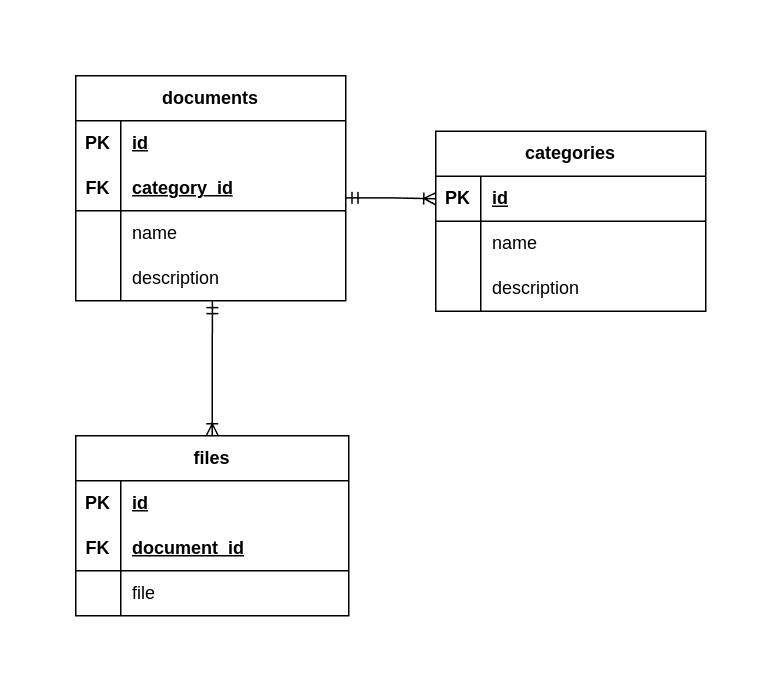

The diagram above was exported from draw.io. Its source (the exported page's mxGraphModel, read from the mxfile embedded in the PNG):
<mxGraphModel dx="701" dy="872" grid="1" gridSize="10" guides="1" tooltips="1" connect="1" arrows="1" fold="1" page="1" pageScale="1" pageWidth="850" pageHeight="1100" math="0" shadow="0">
  <root>
    <mxCell id="0" />
    <mxCell id="1" parent="0" />
    <mxCell id="nIHXjGnGd6invyZL4L8c-57" style="edgeStyle=orthogonalEdgeStyle;rounded=0;orthogonalLoop=1;jettySize=auto;html=1;endArrow=ERoneToMany;endFill=0;startArrow=ERmandOne;startFill=0;exitX=1.001;exitY=0.713;exitDx=0;exitDy=0;exitPerimeter=0;entryX=0;entryY=0.5;entryDx=0;entryDy=0;" parent="1" source="nIHXjGnGd6invyZL4L8c-84" target="nIHXjGnGd6invyZL4L8c-45" edge="1">
      <mxGeometry relative="1" as="geometry">
        <mxPoint x="670" y="550" as="sourcePoint" />
      </mxGeometry>
    </mxCell>
    <mxCell id="nIHXjGnGd6invyZL4L8c-27" value="files" style="shape=table;startSize=30;container=1;collapsible=1;childLayout=tableLayout;fixedRows=1;rowLines=0;fontStyle=1;align=center;resizeLast=1;html=1;whiteSpace=wrap;" parent="1" vertex="1">
      <mxGeometry x="480" y="690" width="182" height="120" as="geometry" />
    </mxCell>
    <mxCell id="nIHXjGnGd6invyZL4L8c-28" value="" style="shape=tableRow;horizontal=0;startSize=0;swimlaneHead=0;swimlaneBody=0;fillColor=none;collapsible=0;dropTarget=0;points=[[0,0.5],[1,0.5]];portConstraint=eastwest;top=0;left=0;right=0;bottom=0;html=1;" parent="nIHXjGnGd6invyZL4L8c-27" vertex="1">
      <mxGeometry y="30" width="182" height="30" as="geometry" />
    </mxCell>
    <mxCell id="nIHXjGnGd6invyZL4L8c-29" value="PK" style="shape=partialRectangle;connectable=0;fillColor=none;top=0;left=0;bottom=0;right=0;fontStyle=1;overflow=hidden;html=1;whiteSpace=wrap;" parent="nIHXjGnGd6invyZL4L8c-28" vertex="1">
      <mxGeometry width="30" height="30" as="geometry">
        <mxRectangle width="30" height="30" as="alternateBounds" />
      </mxGeometry>
    </mxCell>
    <mxCell id="nIHXjGnGd6invyZL4L8c-30" value="id" style="shape=partialRectangle;connectable=0;fillColor=none;top=0;left=0;bottom=0;right=0;align=left;spacingLeft=6;fontStyle=5;overflow=hidden;html=1;whiteSpace=wrap;" parent="nIHXjGnGd6invyZL4L8c-28" vertex="1">
      <mxGeometry x="30" width="152" height="30" as="geometry">
        <mxRectangle width="152" height="30" as="alternateBounds" />
      </mxGeometry>
    </mxCell>
    <mxCell id="nIHXjGnGd6invyZL4L8c-31" value="" style="shape=tableRow;horizontal=0;startSize=0;swimlaneHead=0;swimlaneBody=0;fillColor=none;collapsible=0;dropTarget=0;points=[[0,0.5],[1,0.5]];portConstraint=eastwest;top=0;left=0;right=0;bottom=1;html=1;" parent="nIHXjGnGd6invyZL4L8c-27" vertex="1">
      <mxGeometry y="60" width="182" height="30" as="geometry" />
    </mxCell>
    <mxCell id="nIHXjGnGd6invyZL4L8c-32" value="FK" style="shape=partialRectangle;connectable=0;fillColor=none;top=0;left=0;bottom=0;right=0;fontStyle=1;overflow=hidden;html=1;whiteSpace=wrap;" parent="nIHXjGnGd6invyZL4L8c-31" vertex="1">
      <mxGeometry width="30" height="30" as="geometry">
        <mxRectangle width="30" height="30" as="alternateBounds" />
      </mxGeometry>
    </mxCell>
    <mxCell id="nIHXjGnGd6invyZL4L8c-33" value="document_id" style="shape=partialRectangle;connectable=0;fillColor=none;top=0;left=0;bottom=0;right=0;align=left;spacingLeft=6;fontStyle=5;overflow=hidden;html=1;whiteSpace=wrap;" parent="nIHXjGnGd6invyZL4L8c-31" vertex="1">
      <mxGeometry x="30" width="152" height="30" as="geometry">
        <mxRectangle width="152" height="30" as="alternateBounds" />
      </mxGeometry>
    </mxCell>
    <mxCell id="nIHXjGnGd6invyZL4L8c-87" value="" style="shape=tableRow;horizontal=0;startSize=0;swimlaneHead=0;swimlaneBody=0;fillColor=none;collapsible=0;dropTarget=0;points=[[0,0.5],[1,0.5]];portConstraint=eastwest;top=0;left=0;right=0;bottom=0;html=1;" parent="nIHXjGnGd6invyZL4L8c-27" vertex="1">
      <mxGeometry y="90" width="182" height="30" as="geometry" />
    </mxCell>
    <mxCell id="nIHXjGnGd6invyZL4L8c-88" value="" style="shape=partialRectangle;connectable=0;fillColor=none;top=0;left=0;bottom=0;right=0;editable=1;overflow=hidden;html=1;whiteSpace=wrap;" parent="nIHXjGnGd6invyZL4L8c-87" vertex="1">
      <mxGeometry width="30" height="30" as="geometry">
        <mxRectangle width="30" height="30" as="alternateBounds" />
      </mxGeometry>
    </mxCell>
    <mxCell id="nIHXjGnGd6invyZL4L8c-89" value="file" style="shape=partialRectangle;connectable=0;fillColor=none;top=0;left=0;bottom=0;right=0;align=left;spacingLeft=6;overflow=hidden;html=1;whiteSpace=wrap;" parent="nIHXjGnGd6invyZL4L8c-87" vertex="1">
      <mxGeometry x="30" width="152" height="30" as="geometry">
        <mxRectangle width="152" height="30" as="alternateBounds" />
      </mxGeometry>
    </mxCell>
    <mxCell id="nIHXjGnGd6invyZL4L8c-40" style="edgeStyle=orthogonalEdgeStyle;rounded=0;orthogonalLoop=1;jettySize=auto;html=1;entryX=0.506;entryY=1.02;entryDx=0;entryDy=0;entryPerimeter=0;endArrow=ERmandOne;endFill=0;startArrow=ERoneToMany;startFill=0;" parent="1" source="nIHXjGnGd6invyZL4L8c-27" target="nIHXjGnGd6invyZL4L8c-81" edge="1">
      <mxGeometry relative="1" as="geometry">
        <mxPoint x="570.3600000000001" y="640" as="targetPoint" />
      </mxGeometry>
    </mxCell>
    <mxCell id="nIHXjGnGd6invyZL4L8c-44" value="categories" style="shape=table;startSize=30;container=1;collapsible=1;childLayout=tableLayout;fixedRows=1;rowLines=0;fontStyle=1;align=center;resizeLast=1;html=1;whiteSpace=wrap;" parent="1" vertex="1">
      <mxGeometry x="720" y="487" width="180" height="120" as="geometry" />
    </mxCell>
    <mxCell id="nIHXjGnGd6invyZL4L8c-45" value="" style="shape=tableRow;horizontal=0;startSize=0;swimlaneHead=0;swimlaneBody=0;fillColor=none;collapsible=0;dropTarget=0;points=[[0,0.5],[1,0.5]];portConstraint=eastwest;top=0;left=0;right=0;bottom=1;html=1;" parent="nIHXjGnGd6invyZL4L8c-44" vertex="1">
      <mxGeometry y="30" width="180" height="30" as="geometry" />
    </mxCell>
    <mxCell id="nIHXjGnGd6invyZL4L8c-46" value="PK" style="shape=partialRectangle;connectable=0;fillColor=none;top=0;left=0;bottom=0;right=0;fontStyle=1;overflow=hidden;html=1;whiteSpace=wrap;" parent="nIHXjGnGd6invyZL4L8c-45" vertex="1">
      <mxGeometry width="30" height="30" as="geometry">
        <mxRectangle width="30" height="30" as="alternateBounds" />
      </mxGeometry>
    </mxCell>
    <mxCell id="nIHXjGnGd6invyZL4L8c-47" value="id" style="shape=partialRectangle;connectable=0;fillColor=none;top=0;left=0;bottom=0;right=0;align=left;spacingLeft=6;fontStyle=5;overflow=hidden;html=1;whiteSpace=wrap;" parent="nIHXjGnGd6invyZL4L8c-45" vertex="1">
      <mxGeometry x="30" width="150" height="30" as="geometry">
        <mxRectangle width="150" height="30" as="alternateBounds" />
      </mxGeometry>
    </mxCell>
    <mxCell id="nIHXjGnGd6invyZL4L8c-48" value="" style="shape=tableRow;horizontal=0;startSize=0;swimlaneHead=0;swimlaneBody=0;fillColor=none;collapsible=0;dropTarget=0;points=[[0,0.5],[1,0.5]];portConstraint=eastwest;top=0;left=0;right=0;bottom=0;html=1;" parent="nIHXjGnGd6invyZL4L8c-44" vertex="1">
      <mxGeometry y="60" width="180" height="30" as="geometry" />
    </mxCell>
    <mxCell id="nIHXjGnGd6invyZL4L8c-49" value="" style="shape=partialRectangle;connectable=0;fillColor=none;top=0;left=0;bottom=0;right=0;editable=1;overflow=hidden;html=1;whiteSpace=wrap;" parent="nIHXjGnGd6invyZL4L8c-48" vertex="1">
      <mxGeometry width="30" height="30" as="geometry">
        <mxRectangle width="30" height="30" as="alternateBounds" />
      </mxGeometry>
    </mxCell>
    <mxCell id="nIHXjGnGd6invyZL4L8c-50" value="name" style="shape=partialRectangle;connectable=0;fillColor=none;top=0;left=0;bottom=0;right=0;align=left;spacingLeft=6;overflow=hidden;html=1;whiteSpace=wrap;" parent="nIHXjGnGd6invyZL4L8c-48" vertex="1">
      <mxGeometry x="30" width="150" height="30" as="geometry">
        <mxRectangle width="150" height="30" as="alternateBounds" />
      </mxGeometry>
    </mxCell>
    <mxCell id="nIHXjGnGd6invyZL4L8c-51" value="" style="shape=tableRow;horizontal=0;startSize=0;swimlaneHead=0;swimlaneBody=0;fillColor=none;collapsible=0;dropTarget=0;points=[[0,0.5],[1,0.5]];portConstraint=eastwest;top=0;left=0;right=0;bottom=0;html=1;" parent="nIHXjGnGd6invyZL4L8c-44" vertex="1">
      <mxGeometry y="90" width="180" height="30" as="geometry" />
    </mxCell>
    <mxCell id="nIHXjGnGd6invyZL4L8c-52" value="" style="shape=partialRectangle;connectable=0;fillColor=none;top=0;left=0;bottom=0;right=0;editable=1;overflow=hidden;html=1;whiteSpace=wrap;" parent="nIHXjGnGd6invyZL4L8c-51" vertex="1">
      <mxGeometry width="30" height="30" as="geometry">
        <mxRectangle width="30" height="30" as="alternateBounds" />
      </mxGeometry>
    </mxCell>
    <mxCell id="nIHXjGnGd6invyZL4L8c-53" value="description" style="shape=partialRectangle;connectable=0;fillColor=none;top=0;left=0;bottom=0;right=0;align=left;spacingLeft=6;overflow=hidden;html=1;whiteSpace=wrap;" parent="nIHXjGnGd6invyZL4L8c-51" vertex="1">
      <mxGeometry x="30" width="150" height="30" as="geometry">
        <mxRectangle width="150" height="30" as="alternateBounds" />
      </mxGeometry>
    </mxCell>
    <mxCell id="nIHXjGnGd6invyZL4L8c-71" value="documents" style="shape=table;startSize=30;container=1;collapsible=1;childLayout=tableLayout;fixedRows=1;rowLines=0;fontStyle=1;align=center;resizeLast=1;html=1;whiteSpace=wrap;" parent="1" vertex="1">
      <mxGeometry x="480" y="450" width="180" height="150" as="geometry" />
    </mxCell>
    <mxCell id="nIHXjGnGd6invyZL4L8c-72" value="" style="shape=tableRow;horizontal=0;startSize=0;swimlaneHead=0;swimlaneBody=0;fillColor=none;collapsible=0;dropTarget=0;points=[[0,0.5],[1,0.5]];portConstraint=eastwest;top=0;left=0;right=0;bottom=0;html=1;swimlaneLine=1;" parent="nIHXjGnGd6invyZL4L8c-71" vertex="1">
      <mxGeometry y="30" width="180" height="30" as="geometry" />
    </mxCell>
    <mxCell id="nIHXjGnGd6invyZL4L8c-73" value="PK" style="shape=partialRectangle;connectable=0;fillColor=none;top=0;left=0;bottom=0;right=0;fontStyle=1;overflow=hidden;html=1;whiteSpace=wrap;" parent="nIHXjGnGd6invyZL4L8c-72" vertex="1">
      <mxGeometry width="30" height="30" as="geometry">
        <mxRectangle width="30" height="30" as="alternateBounds" />
      </mxGeometry>
    </mxCell>
    <mxCell id="nIHXjGnGd6invyZL4L8c-74" value="id" style="shape=partialRectangle;connectable=0;fillColor=none;top=0;left=0;bottom=0;right=0;align=left;spacingLeft=6;fontStyle=5;overflow=hidden;html=1;whiteSpace=wrap;strokeColor=inherit;" parent="nIHXjGnGd6invyZL4L8c-72" vertex="1">
      <mxGeometry x="30" width="150" height="30" as="geometry">
        <mxRectangle width="150" height="30" as="alternateBounds" />
      </mxGeometry>
    </mxCell>
    <mxCell id="nIHXjGnGd6invyZL4L8c-84" value="" style="shape=tableRow;horizontal=0;startSize=0;swimlaneHead=0;swimlaneBody=0;fillColor=none;collapsible=0;dropTarget=0;points=[[0,0.5],[1,0.5]];portConstraint=eastwest;top=0;left=0;right=0;bottom=1;html=1;swimlaneLine=1;strokeColor=default;" parent="nIHXjGnGd6invyZL4L8c-71" vertex="1">
      <mxGeometry y="60" width="180" height="30" as="geometry" />
    </mxCell>
    <mxCell id="nIHXjGnGd6invyZL4L8c-85" value="FK" style="shape=partialRectangle;connectable=0;fillColor=none;top=0;left=0;bottom=0;right=0;fontStyle=1;overflow=hidden;html=1;whiteSpace=wrap;" parent="nIHXjGnGd6invyZL4L8c-84" vertex="1">
      <mxGeometry width="30" height="30" as="geometry">
        <mxRectangle width="30" height="30" as="alternateBounds" />
      </mxGeometry>
    </mxCell>
    <mxCell id="nIHXjGnGd6invyZL4L8c-86" value="category_id" style="shape=partialRectangle;connectable=0;fillColor=none;top=0;left=0;bottom=0;right=0;align=left;spacingLeft=6;fontStyle=5;overflow=hidden;html=1;whiteSpace=wrap;" parent="nIHXjGnGd6invyZL4L8c-84" vertex="1">
      <mxGeometry x="30" width="150" height="30" as="geometry">
        <mxRectangle width="150" height="30" as="alternateBounds" />
      </mxGeometry>
    </mxCell>
    <mxCell id="nIHXjGnGd6invyZL4L8c-75" value="" style="shape=tableRow;horizontal=0;startSize=0;swimlaneHead=0;swimlaneBody=0;fillColor=none;collapsible=0;dropTarget=0;points=[[0,0.5],[1,0.5]];portConstraint=eastwest;top=0;left=0;right=0;bottom=0;html=1;" parent="nIHXjGnGd6invyZL4L8c-71" vertex="1">
      <mxGeometry y="90" width="180" height="30" as="geometry" />
    </mxCell>
    <mxCell id="nIHXjGnGd6invyZL4L8c-76" value="" style="shape=partialRectangle;connectable=0;fillColor=none;top=0;left=0;bottom=0;right=0;editable=1;overflow=hidden;html=1;whiteSpace=wrap;" parent="nIHXjGnGd6invyZL4L8c-75" vertex="1">
      <mxGeometry width="30" height="30" as="geometry">
        <mxRectangle width="30" height="30" as="alternateBounds" />
      </mxGeometry>
    </mxCell>
    <mxCell id="nIHXjGnGd6invyZL4L8c-77" value="name" style="shape=partialRectangle;connectable=0;fillColor=none;top=0;left=0;bottom=0;right=0;align=left;spacingLeft=6;overflow=hidden;html=1;whiteSpace=wrap;" parent="nIHXjGnGd6invyZL4L8c-75" vertex="1">
      <mxGeometry x="30" width="150" height="30" as="geometry">
        <mxRectangle width="150" height="30" as="alternateBounds" />
      </mxGeometry>
    </mxCell>
    <mxCell id="nIHXjGnGd6invyZL4L8c-81" value="" style="shape=tableRow;horizontal=0;startSize=0;swimlaneHead=0;swimlaneBody=0;fillColor=none;collapsible=0;dropTarget=0;points=[[0,0.5],[1,0.5]];portConstraint=eastwest;top=0;left=0;right=0;bottom=0;html=1;" parent="nIHXjGnGd6invyZL4L8c-71" vertex="1">
      <mxGeometry y="120" width="180" height="30" as="geometry" />
    </mxCell>
    <mxCell id="nIHXjGnGd6invyZL4L8c-82" value="" style="shape=partialRectangle;connectable=0;fillColor=none;top=0;left=0;bottom=0;right=0;editable=1;overflow=hidden;html=1;whiteSpace=wrap;" parent="nIHXjGnGd6invyZL4L8c-81" vertex="1">
      <mxGeometry width="30" height="30" as="geometry">
        <mxRectangle width="30" height="30" as="alternateBounds" />
      </mxGeometry>
    </mxCell>
    <mxCell id="nIHXjGnGd6invyZL4L8c-83" value="description" style="shape=partialRectangle;connectable=0;fillColor=none;top=0;left=0;bottom=0;right=0;align=left;spacingLeft=6;overflow=hidden;html=1;whiteSpace=wrap;" parent="nIHXjGnGd6invyZL4L8c-81" vertex="1">
      <mxGeometry x="30" width="150" height="30" as="geometry">
        <mxRectangle width="150" height="30" as="alternateBounds" />
      </mxGeometry>
    </mxCell>
  </root>
</mxGraphModel>